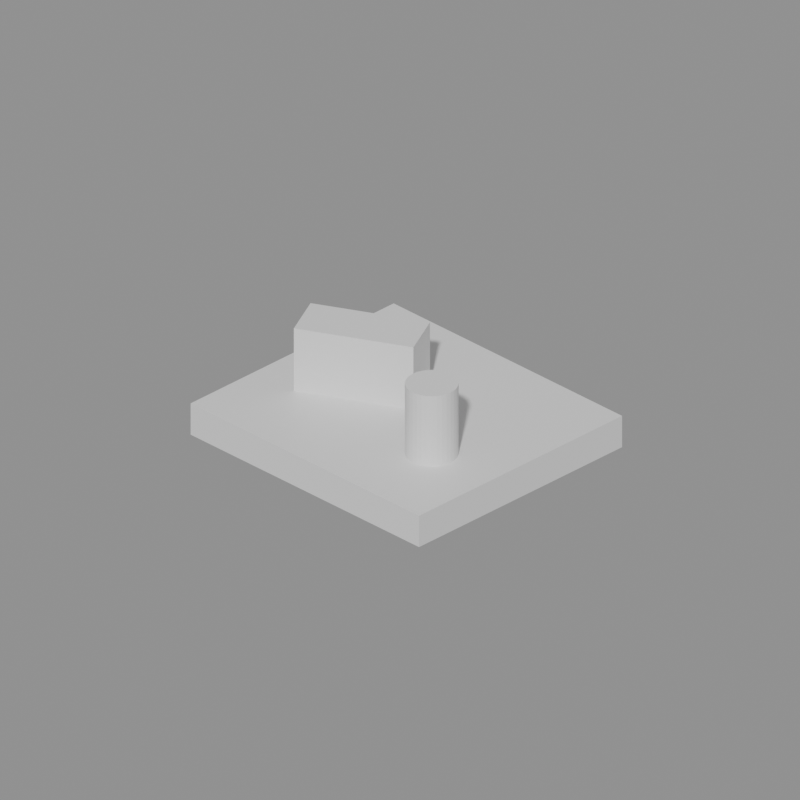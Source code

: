 # Source: source.blend  (saved by Blender 5.2.45; exported with 4.5.12 LTS)
import bpy
from mathutils import Matrix  # noqa: F401  (used for matrix-valued properties, if any)

bpy.ops.wm.read_factory_settings(use_empty=True)
scene = bpy.context.scene
scene.name = 'Scene'

# ---- materials (node trees are filled in below, after node groups)
mat_base = bpy.data.materials.new('base')
mat_base.diffuse_color = (0.34, 0.46, 0.58, 1.0)
mat_trim = bpy.data.materials.new('trim')
mat_trim.diffuse_color = (0.18, 0.24, 0.3, 1.0)
mat_accent = bpy.data.materials.new('accent')
mat_accent.diffuse_color = (0.9, 0.39, 0.13, 1.0)

# ---- material node trees
mat_base.use_nodes = True; mat_base.node_tree.nodes.clear()
_N = mat_base.node_tree.nodes; _L = mat_base.node_tree.links
n0 = _N.new('ShaderNodeBsdfPrincipled'); n0.name = 'Principled BSDF'; n0.location = (-200, 100)
n0.inputs[10].default_value = 0.005
n1 = _N.new('ShaderNodeOutputMaterial'); n1.name = 'Material Output'; n1.location = (200, 100)
_L.new(n0.outputs[0], n1.inputs[0])
n1.is_active_output = True
mat_trim.use_nodes = True; mat_trim.node_tree.nodes.clear()
_N = mat_trim.node_tree.nodes; _L = mat_trim.node_tree.links
n0 = _N.new('ShaderNodeBsdfPrincipled'); n0.name = 'Principled BSDF'; n0.location = (-200, 100)
n0.inputs[10].default_value = 0.005
n1 = _N.new('ShaderNodeOutputMaterial'); n1.name = 'Material Output'; n1.location = (200, 100)
_L.new(n0.outputs[0], n1.inputs[0])
n1.is_active_output = True
mat_accent.use_nodes = True; mat_accent.node_tree.nodes.clear()
_N = mat_accent.node_tree.nodes; _L = mat_accent.node_tree.links
n0 = _N.new('ShaderNodeBsdfPrincipled'); n0.name = 'Principled BSDF'; n0.location = (-200, 100)
n0.inputs[10].default_value = 0.005
n1 = _N.new('ShaderNodeOutputMaterial'); n1.name = 'Material Output'; n1.location = (200, 100)
_L.new(n0.outputs[0], n1.inputs[0])
n1.is_active_output = True

# ---- cameras
cam_technical_preview = bpy.data.cameras.new('technical_preview')
cam_technical_preview.type = 'ORTHO'
cam_technical_preview.ortho_scale = 8.918

# ---- meshes
me_cube = bpy.data.meshes.new('Cube')
me_cube.from_pydata([(-1.8, -1.6, -0.2), (-1.8, -1.6, 0.2), (-1.8, 1.6, -0.2), (-1.8, 1.6, 0.2), (1.8, -1.6, -0.2), (1.8, -1.6, 0.2), (1.8, 1.6, -0.2), (1.8, 1.6, 0.2)], [], [(0, 1, 3, 2), (2, 3, 7, 6), (6, 7, 5, 4), (4, 5, 1, 0), (2, 6, 4, 0), (7, 3, 1, 5)])
_uv = me_cube.uv_layers.new(name='UVMap')
_uv.uv.foreach_set('vector', [0.375, 0.0, 0.625, 0.0, 0.625, 0.25, 0.375, 0.25, 0.375, 0.25, 0.625, 0.25, 0.625, 0.5, 0.375, 0.5, 0.375, 0.5, 0.625, 0.5, 0.625, 0.75, 0.375, 0.75, 0.375, 0.75, 0.625, 0.75, 0.625, 1.0, 0.375, 1.0, 0.125, 0.5, 0.375, 0.5, 0.375, 0.75, 0.125, 0.75, 0.625, 0.5, 0.875, 0.5, 0.875, 0.75, 0.625, 0.75])
me_cube.materials.append(mat_base)
me_cube.update()
me_cube_001 = bpy.data.meshes.new('Cube.001')
me_cube_001.from_pydata([(-0.7, -0.3, -0.4), (-0.7, -0.3, 0.4), (-0.7, 0.3, -0.4), (-0.7, 0.3, 0.4), (0.7, -0.3, -0.4), (0.7, -0.3, 0.4), (0.7, 0.3, -0.4), (0.7, 0.3, 0.4)], [], [(0, 1, 3, 2), (2, 3, 7, 6), (6, 7, 5, 4), (4, 5, 1, 0), (2, 6, 4, 0), (7, 3, 1, 5)])
_uv = me_cube_001.uv_layers.new(name='UVMap')
_uv.uv.foreach_set('vector', [0.375, 0.0, 0.625, 0.0, 0.625, 0.25, 0.375, 0.25, 0.375, 0.25, 0.625, 0.25, 0.625, 0.5, 0.375, 0.5, 0.375, 0.5, 0.625, 0.5, 0.625, 0.75, 0.375, 0.75, 0.375, 0.75, 0.625, 0.75, 0.625, 1.0, 0.375, 1.0, 0.125, 0.5, 0.375, 0.5, 0.375, 0.75, 0.125, 0.75, 0.625, 0.5, 0.875, 0.5, 0.875, 0.75, 0.625, 0.75])
me_cube_001.materials.append(mat_trim)
me_cube_001.update()
me_cylinder = bpy.data.meshes.new('Cylinder')
me_cylinder.from_pydata([(0.0, 0.3, -0.45), (0.0, 0.3, 0.45), (0.05853, 0.2942, -0.45), (0.05853, 0.2942, 0.45), (0.1148, 0.2772, -0.45), (0.1148, 0.2772, 0.45), (0.1667, 0.2494, -0.45), (0.1667, 0.2494, 0.45), (0.2121, 0.2121, -0.45), (0.2121, 0.2121, 0.45), (0.2494, 0.1667, -0.45), (0.2494, 0.1667, 0.45), (0.2772, 0.1148, -0.45), (0.2772, 0.1148, 0.45), (0.2942, 0.05853, -0.45), (0.2942, 0.05853, 0.45), (0.3, 0.0, -0.45), (0.3, 0.0, 0.45), (0.2942, -0.05853, -0.45), (0.2942, -0.05853, 0.45), (0.2772, -0.1148, -0.45), (0.2772, -0.1148, 0.45), (0.2494, -0.1667, -0.45), (0.2494, -0.1667, 0.45), (0.2121, -0.2121, -0.45), (0.2121, -0.2121, 0.45), (0.1667, -0.2494, -0.45), (0.1667, -0.2494, 0.45), (0.1148, -0.2772, -0.45), (0.1148, -0.2772, 0.45), (0.05853, -0.2942, -0.45), (0.05853, -0.2942, 0.45), (0.0, -0.3, -0.45), (0.0, -0.3, 0.45), (-0.05853, -0.2942, -0.45), (-0.05853, -0.2942, 0.45), (-0.1148, -0.2772, -0.45), (-0.1148, -0.2772, 0.45), (-0.1667, -0.2494, -0.45), (-0.1667, -0.2494, 0.45), (-0.2121, -0.2121, -0.45), (-0.2121, -0.2121, 0.45), (-0.2494, -0.1667, -0.45), (-0.2494, -0.1667, 0.45), (-0.2772, -0.1148, -0.45), (-0.2772, -0.1148, 0.45), (-0.2942, -0.05853, -0.45), (-0.2942, -0.05853, 0.45), (-0.3, 0.0, -0.45), (-0.3, 0.0, 0.45), (-0.2942, 0.05853, -0.45), (-0.2942, 0.05853, 0.45), (-0.2772, 0.1148, -0.45), (-0.2772, 0.1148, 0.45), (-0.2494, 0.1667, -0.45), (-0.2494, 0.1667, 0.45), (-0.2121, 0.2121, -0.45), (-0.2121, 0.2121, 0.45), (-0.1667, 0.2494, -0.45), (-0.1667, 0.2494, 0.45), (-0.1148, 0.2772, -0.45), (-0.1148, 0.2772, 0.45), (-0.05853, 0.2942, -0.45), (-0.05853, 0.2942, 0.45)], [], [(0, 1, 3, 2), (2, 3, 5, 4), (4, 5, 7, 6), (6, 7, 9, 8), (8, 9, 11, 10), (10, 11, 13, 12), (12, 13, 15, 14), (14, 15, 17, 16), (16, 17, 19, 18), (18, 19, 21, 20), (20, 21, 23, 22), (22, 23, 25, 24), (24, 25, 27, 26), (26, 27, 29, 28), (28, 29, 31, 30), (30, 31, 33, 32), (32, 33, 35, 34), (34, 35, 37, 36), (36, 37, 39, 38), (38, 39, 41, 40), (40, 41, 43, 42), (42, 43, 45, 44), (44, 45, 47, 46), (46, 47, 49, 48), (48, 49, 51, 50), (50, 51, 53, 52), (52, 53, 55, 54), (54, 55, 57, 56), (56, 57, 59, 58), (58, 59, 61, 60), (3, 1, 63, 61, 59, 57, 55, 53, 51, 49, 47, 45, 43, 41, 39, 37, 35, 33, 31, 29, 27, 25, 23, 21, 19, 17, 15, 13, 11, 9, 7, 5), (60, 61, 63, 62), (62, 63, 1, 0), (0, 2, 4, 6, 8, 10, 12, 14, 16, 18, 20, 22, 24, 26, 28, 30, 32, 34, 36, 38, 40, 42, 44, 46, 48, 50, 52, 54, 56, 58, 60, 62)])
_uv = me_cylinder.uv_layers.new(name='UVMap')
_uv.uv.foreach_set('vector', [1.0, 0.5, 1.0, 1.0, 0.9688, 1.0, 0.9688, 0.5, 0.9688, 0.5, 0.9688, 1.0, 0.9375, 1.0, 0.9375, 0.5, 0.9375, 0.5, 0.9375, 1.0, 0.9062, 1.0, 0.9062, 0.5, 0.9062, 0.5, 0.9062, 1.0, 0.875, 1.0, 0.875, 0.5, 0.875, 0.5, 0.875, 1.0, 0.8438, 1.0, 0.8438, 0.5, 0.8438, 0.5, 0.8438, 1.0, 0.8125, 1.0, 0.8125, 0.5, 0.8125, 0.5, 0.8125, 1.0, 0.7812, 1.0, 0.7812, 0.5, 0.7812, 0.5, 0.7812, 1.0, 0.75, 1.0, 0.75, 0.5, 0.75, 0.5, 0.75, 1.0, 0.7188, 1.0, 0.7188, 0.5, 0.7188, 0.5, 0.7188, 1.0, 0.6875, 1.0, 0.6875, 0.5, 0.6875, 0.5, 0.6875, 1.0, 0.6562, 1.0, 0.6562, 0.5, 0.6562, 0.5, 0.6562, 1.0, 0.625, 1.0, 0.625, 0.5, 0.625, 0.5, 0.625, 1.0, 0.5938, 1.0, 0.5938, 0.5, 0.5938, 0.5, 0.5938, 1.0, 0.5625, 1.0, 0.5625, 0.5, 0.5625, 0.5, 0.5625, 1.0, 0.5312, 1.0, 0.5312, 0.5, 0.5312, 0.5, 0.5312, 1.0, 0.5, 1.0, 0.5, 0.5, 0.5, 0.5, 0.5, 1.0, 0.4688, 1.0, 0.4688, 0.5, 0.4688, 0.5, 0.4688, 1.0, 0.4375, 1.0, 0.4375, 0.5, 0.4375, 0.5, 0.4375, 1.0, 0.4062, 1.0, 0.4062, 0.5, 0.4062, 0.5, 0.4062, 1.0, 0.375, 1.0, 0.375, 0.5, 0.375, 0.5, 0.375, 1.0, 0.3438, 1.0, 0.3438, 0.5, 0.3438, 0.5, 0.3438, 1.0, 0.3125, 1.0, 0.3125, 0.5, 0.3125, 0.5, 0.3125, 1.0, 0.2812, 1.0, 0.2812, 0.5, 0.2812, 0.5, 0.2812, 1.0, 0.25, 1.0, 0.25, 0.5, 0.25, 0.5, 0.25, 1.0, 0.2188, 1.0, 0.2188, 0.5, 0.2188, 0.5, 0.2188, 1.0, 0.1875, 1.0, 0.1875, 0.5, 0.1875, 0.5, 0.1875, 1.0, 0.1562, 1.0, 0.1562, 0.5, 0.1562, 0.5, 0.1562, 1.0, 0.125, 1.0, 0.125, 0.5, 0.125, 0.5, 0.125, 1.0, 0.09375, 1.0, 0.09375, 0.5, 0.09375, 0.5, 0.09375, 1.0, 0.0625, 1.0, 0.0625, 0.5, 0.2968, 0.4854, 0.25, 0.49, 0.2032, 0.4854, 0.1582, 0.4717, 0.1167, 0.4496, 0.08029, 0.4197, 0.05045, 0.3833, 0.02827, 0.3418, 0.01461, 0.2968, 0.01, 0.25, 0.01461, 0.2032, 0.02827, 0.1582, 0.05045, 0.1167, 0.08029, 0.08029, 0.1167, 0.05045, 0.1582, 0.02827, 0.2032, 0.01461, 0.25, 0.01, 0.2968, 0.01461, 0.3418, 0.02827, 0.3833, 0.05045, 0.4197, 0.08029, 0.4496, 0.1167, 0.4717, 0.1582, 0.4854, 0.2032, 0.49, 0.25, 0.4854, 0.2968, 0.4717, 0.3418, 0.4496, 0.3833, 0.4197, 0.4197, 0.3833, 0.4496, 0.3418, 0.4717, 0.0625, 0.5, 0.0625, 1.0, 0.03125, 1.0, 0.03125, 0.5, 0.03125, 0.5, 0.03125, 1.0, 0.0, 1.0, 0.0, 0.5, 0.75, 0.49, 0.7968, 0.4854, 0.8418, 0.4717, 0.8833, 0.4496, 0.9197, 0.4197, 0.9496, 0.3833, 0.9717, 0.3418, 0.9854, 0.2968, 0.99, 0.25, 0.9854, 0.2032, 0.9717, 0.1582, 0.9496, 0.1167, 0.9197, 0.08029, 0.8833, 0.05045, 0.8418, 0.02827, 0.7968, 0.01461, 0.75, 0.01, 0.7032, 0.01461, 0.6582, 0.02827, 0.6167, 0.05045, 0.5803, 0.08029, 0.5504, 0.1167, 0.5283, 0.1582, 0.5146, 0.2032, 0.51, 0.25, 0.5146, 0.2968, 0.5283, 0.3418, 0.5504, 0.3833, 0.5803, 0.4197, 0.6167, 0.4496, 0.6582, 0.4717, 0.7032, 0.4854])
me_cylinder.materials.append(mat_accent)
me_cylinder.update()
me_cube_002 = bpy.data.meshes.new('Cube.002')
me_cube_002.from_pydata([(-1.8, -1.6, -0.2), (-1.8, -1.6, 0.2), (-1.8, 1.6, -0.2), (-1.8, 1.6, 0.2), (1.8, -1.6, -0.2), (1.8, -1.6, 0.2), (1.8, 1.6, -0.2), (1.8, 1.6, 0.2), (-1.188, -0.5851, 0.2), (-1.188, -0.5851, 1.0), (-1.46, -0.05049, 0.2), (-1.46, -0.05049, 1.0), (0.0599, 0.05049, 0.2), (0.0599, 0.05049, 1.0), (-0.2125, 0.5851, 0.2), (-0.2125, 0.5851, 1.0), (0.9, -0.2, 0.2), (0.9, -0.2, 1.1), (1.015, -0.2228, 0.2), (1.015, -0.2228, 1.1), (1.112, -0.2879, 0.2), (1.112, -0.2879, 1.1), (1.177, -0.3852, 0.2), (1.177, -0.3852, 1.1), (1.2, -0.5, 0.2), (1.2, -0.5, 1.1), (1.177, -0.6148, 0.2), (1.177, -0.6148, 1.1), (1.112, -0.7121, 0.2), (1.112, -0.7121, 1.1), (1.015, -0.7772, 0.2), (1.015, -0.7772, 1.1), (0.9, -0.8, 0.2), (0.9, -0.8, 1.1), (0.7852, -0.7772, 0.2), (0.7852, -0.7772, 1.1), (0.6879, -0.7121, 0.2), (0.6879, -0.7121, 1.1), (0.6228, -0.6148, 0.2), (0.6228, -0.6148, 1.1), (0.6, -0.5, 0.2), (0.6, -0.5, 1.1), (0.6228, -0.3852, 0.2), (0.6228, -0.3852, 1.1), (0.6879, -0.2879, 0.2), (0.6879, -0.2879, 1.1), (0.7852, -0.2228, 0.2), (0.7852, -0.2228, 1.1)], [], [(0, 1, 3, 2), (2, 3, 7, 6), (6, 7, 5, 4), (4, 5, 1, 0), (2, 6, 4, 0), (7, 3, 1, 5), (8, 9, 11, 10), (10, 11, 15, 14), (14, 15, 13, 12), (12, 13, 9, 8), (10, 14, 12, 8), (15, 11, 9, 13), (16, 17, 19, 18), (18, 19, 21, 20), (20, 21, 23, 22), (22, 23, 25, 24), (24, 25, 27, 26), (26, 27, 29, 28), (28, 29, 31, 30), (30, 31, 33, 32), (32, 33, 35, 34), (34, 35, 37, 36), (36, 37, 39, 38), (38, 39, 41, 40), (40, 41, 43, 42), (42, 43, 45, 44), (19, 17, 47, 45, 43, 41, 39, 37, 35, 33, 31, 29, 27, 25, 23, 21), (44, 45, 47, 46), (46, 47, 17, 16), (16, 18, 20, 22, 24, 26, 28, 30, 32, 34, 36, 38, 40, 42, 44, 46)])
me_cube_002.polygons.foreach_set('material_index', [0, 0, 0, 0, 0, 0, 1, 1, 1, 1, 1, 1, 2, 2, 2, 2, 2, 2, 2, 2, 2, 2, 2, 2, 2, 2, 2, 2, 2, 2])
_uv = me_cube_002.uv_layers.new(name='UVMap')
_uv.uv.foreach_set('vector', [0.375, 0.0, 0.625, 0.0, 0.625, 0.25, 0.375, 0.25, 0.375, 0.25, 0.625, 0.25, 0.625, 0.5, 0.375, 0.5, 0.375, 0.5, 0.625, 0.5, 0.625, 0.75, 0.375, 0.75, 0.375, 0.75, 0.625, 0.75, 0.625, 1.0, 0.375, 1.0, 0.125, 0.5, 0.375, 0.5, 0.375, 0.75, 0.125, 0.75, 0.625, 0.5, 0.875, 0.5, 0.875, 0.75, 0.625, 0.75, 0.375, 0.0, 0.625, 0.0, 0.625, 0.25, 0.375, 0.25, 0.375, 0.25, 0.625, 0.25, 0.625, 0.5, 0.375, 0.5, 0.375, 0.5, 0.625, 0.5, 0.625, 0.75, 0.375, 0.75, 0.375, 0.75, 0.625, 0.75, 0.625, 1.0, 0.375, 1.0, 0.125, 0.5, 0.375, 0.5, 0.375, 0.75, 0.125, 0.75, 0.625, 0.5, 0.875, 0.5, 0.875, 0.75, 0.625, 0.75, 1.0, 0.5, 1.0, 1.0, 0.9375, 1.0, 0.9375, 0.5, 0.9375, 0.5, 0.9375, 1.0, 0.875, 1.0, 0.875, 0.5, 0.875, 0.5, 0.875, 1.0, 0.8125, 1.0, 0.8125, 0.5, 0.8125, 0.5, 0.8125, 1.0, 0.75, 1.0, 0.75, 0.5, 0.75, 0.5, 0.75, 1.0, 0.6875, 1.0, 0.6875, 0.5, 0.6875, 0.5, 0.6875, 1.0, 0.625, 1.0, 0.625, 0.5, 0.625, 0.5, 0.625, 1.0, 0.5625, 1.0, 0.5625, 0.5, 0.5625, 0.5, 0.5625, 1.0, 0.5, 1.0, 0.5, 0.5, 0.5, 0.5, 0.5, 1.0, 0.4375, 1.0, 0.4375, 0.5, 0.4375, 0.5, 0.4375, 1.0, 0.375, 1.0, 0.375, 0.5, 0.375, 0.5, 0.375, 1.0, 0.3125, 1.0, 0.3125, 0.5, 0.3125, 0.5, 0.3125, 1.0, 0.25, 1.0, 0.25, 0.5, 0.25, 0.5, 0.25, 1.0, 0.1875, 1.0, 0.1875, 0.5, 0.1875, 0.5, 0.1875, 1.0, 0.125, 1.0, 0.125, 0.5, 0.3418, 0.4717, 0.25, 0.49, 0.1582, 0.4717, 0.08029, 0.4197, 0.02827, 0.3418, 0.01, 0.25, 0.02827, 0.1582, 0.08029, 0.08029, 0.1582, 0.02827, 0.25, 0.01, 0.3418, 0.02827, 0.4197, 0.08029, 0.4717, 0.1582, 0.49, 0.25, 0.4717, 0.3418, 0.4197, 0.4197, 0.125, 0.5, 0.125, 1.0, 0.0625, 1.0, 0.0625, 0.5, 0.0625, 0.5, 0.0625, 1.0, 0.0, 1.0, 0.0, 0.5, 0.75, 0.49, 0.8418, 0.4717, 0.9197, 0.4197, 0.9717, 0.3418, 0.99, 0.25, 0.9717, 0.1582, 0.9197, 0.08029, 0.8418, 0.02827, 0.75, 0.01, 0.6582, 0.02827, 0.5803, 0.08029, 0.5283, 0.1582, 0.51, 0.25, 0.5283, 0.3418, 0.5803, 0.4197, 0.6582, 0.4717])
me_cube_002.materials.append(mat_base)
me_cube_002.materials.append(mat_trim)
me_cube_002.materials.append(mat_accent)
me_cube_002.update()

# ---- objects
ob_p13_rotated_mechanical = bpy.data.objects.new('p13_rotated_mechanical', None)
ob_p13_rotated_mechanical_module_mechanical_plinth = bpy.data.objects.new('p13_rotated_mechanical:module:mechanical_plinth', me_cube)
ob_p13_rotated_mechanical_module_mechanical_angled_housing = bpy.data.objects.new('p13_rotated_mechanical:module:mechanical_angled_housing', me_cube_001)
ob_p13_rotated_mechanical_module_mechanical_spindle = bpy.data.objects.new('p13_rotated_mechanical:module:mechanical_spindle', me_cylinder)
ob_p13_rotated_mechanical_lod1 = bpy.data.objects.new('p13_rotated_mechanical_LOD1', me_cube_002)
ob_p13_rotated_mechanical_socket_mechanical_socket_left = bpy.data.objects.new('p13_rotated_mechanical:socket:mechanical_socket_left', None)
ob_p13_rotated_mechanical_socket_mechanical_socket_right = bpy.data.objects.new('p13_rotated_mechanical:socket:mechanical_socket_right', None)
ob_technical_preview = bpy.data.objects.new('technical_preview', cam_technical_preview)

# ---- transforms, parenting, visibility, modifiers, constraints
ob_p13_rotated_mechanical.location = (0.0, 0.0, 0.0)
ob_p13_rotated_mechanical_module_mechanical_plinth.parent = ob_p13_rotated_mechanical
ob_p13_rotated_mechanical_module_mechanical_plinth.location = (0.0, 0.0, 0.2)
ob_p13_rotated_mechanical_module_mechanical_angled_housing.parent = ob_p13_rotated_mechanical
ob_p13_rotated_mechanical_module_mechanical_angled_housing.location = (-0.7, 0.0, 0.8)
ob_p13_rotated_mechanical_module_mechanical_angled_housing.rotation_euler = (0.0, 0.0, 0.4712)
ob_p13_rotated_mechanical_module_mechanical_spindle.parent = ob_p13_rotated_mechanical
ob_p13_rotated_mechanical_module_mechanical_spindle.location = (0.9, -0.5, 0.85)
ob_p13_rotated_mechanical_lod1.parent = ob_p13_rotated_mechanical
ob_p13_rotated_mechanical_lod1.location = (0.0, 0.0, 0.2)
ob_p13_rotated_mechanical_lod1.hide_render = True
ob_p13_rotated_mechanical_socket_mechanical_socket_left.parent = ob_p13_rotated_mechanical
ob_p13_rotated_mechanical_socket_mechanical_socket_left.location = (-1.15, 0.15, 0.95)
ob_p13_rotated_mechanical_socket_mechanical_socket_right.parent = ob_p13_rotated_mechanical
ob_p13_rotated_mechanical_socket_mechanical_socket_right.location = (0.9, -0.5, 1.3)
ob_technical_preview.location = (7.551, -7.651, 6.604)
ob_technical_preview.rotation_euler = (1.056, -1.145e-07, 0.7854)

# ---- collection membership
scene.collection.objects.link(ob_p13_rotated_mechanical)
scene.collection.objects.link(ob_p13_rotated_mechanical_module_mechanical_plinth)
scene.collection.objects.link(ob_p13_rotated_mechanical_module_mechanical_angled_housing)
scene.collection.objects.link(ob_p13_rotated_mechanical_module_mechanical_spindle)
scene.collection.objects.link(ob_p13_rotated_mechanical_lod1)
scene.collection.objects.link(ob_p13_rotated_mechanical_socket_mechanical_socket_left)
scene.collection.objects.link(ob_p13_rotated_mechanical_socket_mechanical_socket_right)
scene.collection.objects.link(ob_technical_preview)

# ---- scene / render settings (as saved in the file)
scene.camera = ob_technical_preview
scene.frame_start = 1; scene.frame_end = 250; scene.frame_set(1)
scene.render.engine = 'BLENDER_WORKBENCH'
scene.render.resolution_x = 256
scene.render.resolution_y = 256
scene.render.bake_bias = 0.0
scene.render.bake_samples = 0
scene.render.compositor_device = 'GPU'
scene.eevee.use_volume_custom_range = False
scene.eevee.fast_gi_thickness_near = 0.1
scene.eevee.fast_gi_thickness_far = 0.0
scene.eevee.ray_tracing_options.screen_trace_thickness = 0.1
bpy.context.view_layer.update()

# ---- added for rendering (the .blend has no usable light): sun + grey world if the file has none
light_auto_sun = bpy.data.lights.new('AutoSun', 'SUN')
light_auto_sun.energy = 3.0
light_auto_sun.angle = 0.0523599
ob_auto_sun = bpy.data.objects.new('AutoSun', light_auto_sun)
scene.collection.objects.link(ob_auto_sun)
ob_auto_sun.rotation_euler = (0.872665, 0.174533, 0.523599)
if scene.world is None:
    world_auto = bpy.data.worlds.new('AutoWorld')
    world_auto.color = (0.3, 0.3, 0.3)
    scene.world = world_auto
bpy.context.view_layer.update()
